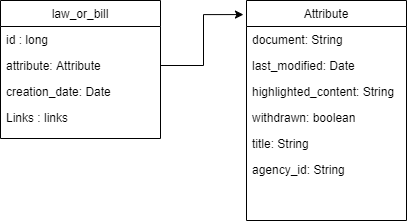

The diagram above was exported from draw.io. Its source (the exported page's mxGraphModel, read from the mxfile embedded in the PNG):
<mxGraphModel dx="1086" dy="806" grid="1" gridSize="10" guides="1" tooltips="1" connect="1" arrows="1" fold="1" page="1" pageScale="1" pageWidth="827" pageHeight="1169" math="0" shadow="0">
  <root>
    <mxCell id="WIyWlLk6GJQsqaUBKTNV-0" />
    <mxCell id="WIyWlLk6GJQsqaUBKTNV-1" parent="WIyWlLk6GJQsqaUBKTNV-0" />
    <mxCell id="zkfFHV4jXpPFQw0GAbJ--17" value="law_or_bill" style="swimlane;fontStyle=0;align=center;verticalAlign=top;childLayout=stackLayout;horizontal=1;startSize=26;horizontalStack=0;resizeParent=1;resizeLast=0;collapsible=1;marginBottom=0;rounded=0;shadow=0;strokeWidth=1;" parent="WIyWlLk6GJQsqaUBKTNV-1" vertex="1">
      <mxGeometry x="334" y="110" width="160" height="138" as="geometry">
        <mxRectangle x="550" y="140" width="160" height="26" as="alternateBounds" />
      </mxGeometry>
    </mxCell>
    <mxCell id="zkfFHV4jXpPFQw0GAbJ--18" value="id : long" style="text;align=left;verticalAlign=top;spacingLeft=4;spacingRight=4;overflow=hidden;rotatable=0;points=[[0,0.5],[1,0.5]];portConstraint=eastwest;" parent="zkfFHV4jXpPFQw0GAbJ--17" vertex="1">
      <mxGeometry y="26" width="160" height="26" as="geometry" />
    </mxCell>
    <mxCell id="zkfFHV4jXpPFQw0GAbJ--19" value="attribute: Attribute" style="text;align=left;verticalAlign=top;spacingLeft=4;spacingRight=4;overflow=hidden;rotatable=0;points=[[0,0.5],[1,0.5]];portConstraint=eastwest;rounded=0;shadow=0;html=0;" parent="zkfFHV4jXpPFQw0GAbJ--17" vertex="1">
      <mxGeometry y="52" width="160" height="26" as="geometry" />
    </mxCell>
    <mxCell id="zkfFHV4jXpPFQw0GAbJ--20" value="creation_date: Date" style="text;align=left;verticalAlign=top;spacingLeft=4;spacingRight=4;overflow=hidden;rotatable=0;points=[[0,0.5],[1,0.5]];portConstraint=eastwest;rounded=0;shadow=0;html=0;" parent="zkfFHV4jXpPFQw0GAbJ--17" vertex="1">
      <mxGeometry y="78" width="160" height="26" as="geometry" />
    </mxCell>
    <mxCell id="zkfFHV4jXpPFQw0GAbJ--21" value="Links : links" style="text;align=left;verticalAlign=top;spacingLeft=4;spacingRight=4;overflow=hidden;rotatable=0;points=[[0,0.5],[1,0.5]];portConstraint=eastwest;rounded=0;shadow=0;html=0;" parent="zkfFHV4jXpPFQw0GAbJ--17" vertex="1">
      <mxGeometry y="104" width="160" height="26" as="geometry" />
    </mxCell>
    <mxCell id="xEJnevKAHtiqqhHHa1k2-0" style="edgeStyle=orthogonalEdgeStyle;rounded=0;orthogonalLoop=1;jettySize=auto;html=1;entryX=-0.019;entryY=0.064;entryDx=0;entryDy=0;entryPerimeter=0;" edge="1" parent="WIyWlLk6GJQsqaUBKTNV-1" source="zkfFHV4jXpPFQw0GAbJ--19" target="xEJnevKAHtiqqhHHa1k2-1">
      <mxGeometry relative="1" as="geometry">
        <mxPoint x="560" y="390" as="targetPoint" />
      </mxGeometry>
    </mxCell>
    <mxCell id="xEJnevKAHtiqqhHHa1k2-1" value="Attribute" style="swimlane;fontStyle=0;align=center;verticalAlign=top;childLayout=stackLayout;horizontal=1;startSize=26;horizontalStack=0;resizeParent=1;resizeLast=0;collapsible=1;marginBottom=0;rounded=0;shadow=0;strokeWidth=1;" vertex="1" parent="WIyWlLk6GJQsqaUBKTNV-1">
      <mxGeometry x="580" y="110" width="160" height="220" as="geometry">
        <mxRectangle x="550" y="140" width="160" height="26" as="alternateBounds" />
      </mxGeometry>
    </mxCell>
    <mxCell id="xEJnevKAHtiqqhHHa1k2-2" value="document: String" style="text;align=left;verticalAlign=top;spacingLeft=4;spacingRight=4;overflow=hidden;rotatable=0;points=[[0,0.5],[1,0.5]];portConstraint=eastwest;" vertex="1" parent="xEJnevKAHtiqqhHHa1k2-1">
      <mxGeometry y="26" width="160" height="26" as="geometry" />
    </mxCell>
    <mxCell id="xEJnevKAHtiqqhHHa1k2-3" value="last_modified: Date" style="text;align=left;verticalAlign=top;spacingLeft=4;spacingRight=4;overflow=hidden;rotatable=0;points=[[0,0.5],[1,0.5]];portConstraint=eastwest;rounded=0;shadow=0;html=0;" vertex="1" parent="xEJnevKAHtiqqhHHa1k2-1">
      <mxGeometry y="52" width="160" height="26" as="geometry" />
    </mxCell>
    <mxCell id="xEJnevKAHtiqqhHHa1k2-4" value="highlighted_content: String" style="text;align=left;verticalAlign=top;spacingLeft=4;spacingRight=4;overflow=hidden;rotatable=0;points=[[0,0.5],[1,0.5]];portConstraint=eastwest;rounded=0;shadow=0;html=0;" vertex="1" parent="xEJnevKAHtiqqhHHa1k2-1">
      <mxGeometry y="78" width="160" height="26" as="geometry" />
    </mxCell>
    <mxCell id="xEJnevKAHtiqqhHHa1k2-14" value="withdrawn: boolean" style="text;align=left;verticalAlign=top;spacingLeft=4;spacingRight=4;overflow=hidden;rotatable=0;points=[[0,0.5],[1,0.5]];portConstraint=eastwest;rounded=0;shadow=0;html=0;" vertex="1" parent="xEJnevKAHtiqqhHHa1k2-1">
      <mxGeometry y="104" width="160" height="26" as="geometry" />
    </mxCell>
    <mxCell id="xEJnevKAHtiqqhHHa1k2-13" value="title: String" style="text;align=left;verticalAlign=top;spacingLeft=4;spacingRight=4;overflow=hidden;rotatable=0;points=[[0,0.5],[1,0.5]];portConstraint=eastwest;rounded=0;shadow=0;html=0;" vertex="1" parent="xEJnevKAHtiqqhHHa1k2-1">
      <mxGeometry y="130" width="160" height="26" as="geometry" />
    </mxCell>
    <mxCell id="xEJnevKAHtiqqhHHa1k2-15" value="agency_id: String" style="text;align=left;verticalAlign=top;spacingLeft=4;spacingRight=4;overflow=hidden;rotatable=0;points=[[0,0.5],[1,0.5]];portConstraint=eastwest;rounded=0;shadow=0;html=0;" vertex="1" parent="xEJnevKAHtiqqhHHa1k2-1">
      <mxGeometry y="156" width="160" height="26" as="geometry" />
    </mxCell>
  </root>
</mxGraphModel>